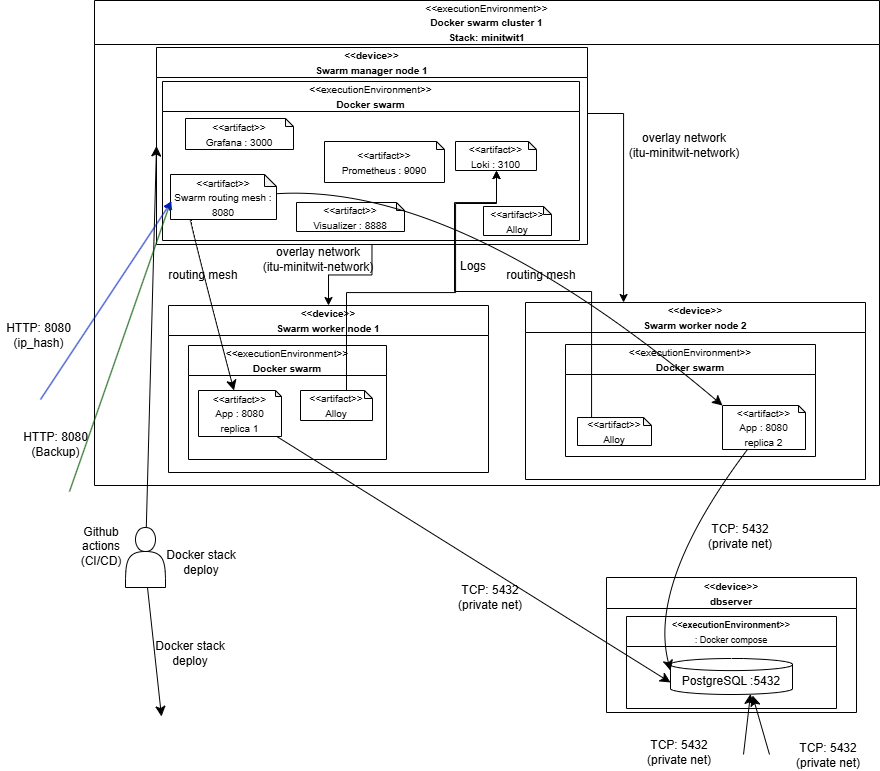

The diagram above was exported from draw.io. Its source (the exported page's mxGraphModel, read from the mxfile embedded in the PNG):
<mxGraphModel dx="1793" dy="689" grid="0" gridSize="10" guides="1" tooltips="1" connect="1" arrows="1" fold="1" page="0" pageScale="1" pageWidth="850" pageHeight="1100" math="0" shadow="0">
  <root>
    <mxCell id="0" />
    <mxCell id="1" parent="0" />
    <mxCell id="lA_apQ219DjxepZg-s69-1" parent="1" style="swimlane;whiteSpace=wrap;html=1;startSize=31;" value="&lt;font style=&quot;font-size: 10px;&quot;&gt;&amp;lt;&amp;lt;device&amp;gt;&amp;gt;&lt;br&gt;&lt;/font&gt;&lt;div&gt;&lt;font style=&quot;font-size: 10px;&quot;&gt;dbserver&lt;/font&gt;&lt;/div&gt;" vertex="1">
      <mxGeometry height="135" width="250" x="1025" y="977" as="geometry" />
    </mxCell>
    <mxCell id="lA_apQ219DjxepZg-s69-2" parent="lA_apQ219DjxepZg-s69-1" style="shape=cylinder3;whiteSpace=wrap;html=1;boundedLbl=1;backgroundOutline=1;size=6.047619047619037;" value="PostgreSQL :5432" vertex="1">
      <mxGeometry height="36" width="122" x="64" y="81" as="geometry" />
    </mxCell>
    <mxCell id="lA_apQ219DjxepZg-s69-3" parent="lA_apQ219DjxepZg-s69-1" style="swimlane;whiteSpace=wrap;html=1;startSize=30;" value="&lt;font style=&quot;font-size: 9px;&quot;&gt;&amp;lt;&amp;lt;executionEnvironment&amp;gt;&amp;gt;&lt;span style=&quot;font-weight: 400;&quot;&gt;&lt;br&gt;: Docker compose&lt;/span&gt;&lt;/font&gt;" vertex="1">
      <mxGeometry height="92" width="210" x="20" y="39" as="geometry">
        <mxRectangle height="41" width="145" x="7" y="32" as="alternateBounds" />
      </mxGeometry>
    </mxCell>
    <mxCell id="lA_apQ219DjxepZg-s69-4" parent="1" style="text;html=1;whiteSpace=wrap;strokeColor=none;fillColor=none;align=center;verticalAlign=middle;rounded=0;" value="TCP: 5432 (private net)" vertex="1">
      <mxGeometry height="30" width="96" x="1199" y="1140" as="geometry" />
    </mxCell>
    <mxCell id="lA_apQ219DjxepZg-s69-5" parent="1" style="swimlane;whiteSpace=wrap;html=1;startSize=44;" value="&lt;font style=&quot;font-size: 10px;&quot;&gt;&lt;span style=&quot;font-weight: 400;&quot;&gt;&amp;lt;&amp;lt;executionEnvironment&amp;gt;&amp;gt;&lt;/span&gt;&lt;br&gt;Docker swarm cluster 1&lt;br&gt;Stack: minitwit1&lt;/font&gt;" vertex="1">
      <mxGeometry height="485" width="785" x="513" y="400" as="geometry" />
    </mxCell>
    <mxCell id="lA_apQ219DjxepZg-s69-6" edge="1" parent="lA_apQ219DjxepZg-s69-5" source="lA_apQ219DjxepZg-s69-8" style="edgeStyle=orthogonalEdgeStyle;rounded=0;orthogonalLoop=1;jettySize=auto;html=1;" target="lA_apQ219DjxepZg-s69-20">
      <mxGeometry relative="1" as="geometry">
        <Array as="points">
          <mxPoint x="529" y="113" />
        </Array>
      </mxGeometry>
    </mxCell>
    <mxCell id="lA_apQ219DjxepZg-s69-7" edge="1" parent="lA_apQ219DjxepZg-s69-5" source="lA_apQ219DjxepZg-s69-8" style="edgeStyle=orthogonalEdgeStyle;rounded=0;orthogonalLoop=1;jettySize=auto;html=1;entryX=0.5;entryY=0;entryDx=0;entryDy=0;" target="lA_apQ219DjxepZg-s69-16">
      <mxGeometry relative="1" as="geometry" />
    </mxCell>
    <mxCell id="lA_apQ219DjxepZg-s69-8" parent="lA_apQ219DjxepZg-s69-5" style="swimlane;whiteSpace=wrap;html=1;startSize=30;" value="&lt;font style=&quot;font-size: 10px;&quot;&gt;&amp;lt;&amp;lt;device&amp;gt;&amp;gt;&lt;br&gt;Swarm manager node 1&lt;/font&gt;" vertex="1">
      <mxGeometry height="197" width="431" x="62" y="47" as="geometry" />
    </mxCell>
    <mxCell id="lA_apQ219DjxepZg-s69-9" parent="lA_apQ219DjxepZg-s69-8" style="shape=note;whiteSpace=wrap;html=1;backgroundOutline=1;darkOpacity=0.05;size=12;" value="&lt;font style=&quot;font-size: 10px;&quot;&gt;&amp;lt;&amp;lt;artifact&amp;gt;&amp;gt;&lt;br&gt;Swarm routing mesh : 8080&lt;/font&gt;" vertex="1">
      <mxGeometry height="45" width="106" x="14" y="127" as="geometry" />
    </mxCell>
    <mxCell id="lA_apQ219DjxepZg-s69-10" parent="lA_apQ219DjxepZg-s69-8" style="shape=note;whiteSpace=wrap;html=1;backgroundOutline=1;darkOpacity=0.05;size=8;" value="&lt;font style=&quot;font-size: 10px;&quot;&gt;&amp;lt;&amp;lt;artifact&amp;gt;&amp;gt;&lt;br&gt;Grafana : 3000&lt;/font&gt;" vertex="1">
      <mxGeometry height="31" width="108" x="29" y="71" as="geometry" />
    </mxCell>
    <mxCell id="lA_apQ219DjxepZg-s69-11" parent="lA_apQ219DjxepZg-s69-8" style="shape=note;whiteSpace=wrap;html=1;backgroundOutline=1;darkOpacity=0.05;size=8;" value="&lt;font style=&quot;font-size: 10px;&quot;&gt;&amp;lt;&amp;lt;artifact&amp;gt;&amp;gt;&lt;br&gt;Prometheus : 9090&lt;/font&gt;" vertex="1">
      <mxGeometry height="41" width="120" x="168" y="94" as="geometry" />
    </mxCell>
    <mxCell id="lA_apQ219DjxepZg-s69-12" parent="lA_apQ219DjxepZg-s69-8" style="shape=note;whiteSpace=wrap;html=1;backgroundOutline=1;darkOpacity=0.05;size=8;" value="&lt;font style=&quot;font-size: 10px;&quot;&gt;&amp;lt;&amp;lt;artifact&amp;gt;&amp;gt;&lt;br&gt;Alloy&lt;/font&gt;" vertex="1">
      <mxGeometry height="29" width="68" x="327" y="159" as="geometry" />
    </mxCell>
    <mxCell id="lA_apQ219DjxepZg-s69-13" parent="lA_apQ219DjxepZg-s69-8" style="shape=note;whiteSpace=wrap;html=1;backgroundOutline=1;darkOpacity=0.05;size=8;" value="&lt;font style=&quot;font-size: 10px;&quot;&gt;&amp;lt;&amp;lt;artifact&amp;gt;&amp;gt;&lt;br&gt;Loki : 3100&lt;/font&gt;" vertex="1">
      <mxGeometry height="29" width="81" x="299" y="94" as="geometry" />
    </mxCell>
    <mxCell id="lA_apQ219DjxepZg-s69-14" parent="lA_apQ219DjxepZg-s69-8" style="shape=note;whiteSpace=wrap;html=1;backgroundOutline=1;darkOpacity=0.05;size=8;" value="&lt;font style=&quot;font-size: 10px;&quot;&gt;&amp;lt;&amp;lt;artifact&amp;gt;&amp;gt;&lt;br&gt;Visualizer : 8888&lt;/font&gt;" vertex="1">
      <mxGeometry height="29" width="108" x="140" y="155" as="geometry" />
    </mxCell>
    <mxCell id="lA_apQ219DjxepZg-s69-15" parent="lA_apQ219DjxepZg-s69-8" style="swimlane;whiteSpace=wrap;html=1;startSize=30;" value="&lt;font style=&quot;font-size: 10px;&quot;&gt;&amp;lt;&amp;lt;&lt;span style=&quot;font-weight: 400;&quot;&gt;executionEnvironment&lt;/span&gt;&amp;gt;&amp;gt;&lt;br&gt;Docker swarm&lt;/font&gt;" vertex="1">
      <mxGeometry height="159" width="417" x="6" y="34" as="geometry" />
    </mxCell>
    <mxCell id="lA_apQ219DjxepZg-s69-16" parent="lA_apQ219DjxepZg-s69-5" style="swimlane;whiteSpace=wrap;html=1;startSize=30;" value="&lt;font style=&quot;font-size: 10px;&quot;&gt;&amp;lt;&amp;lt;device&amp;gt;&amp;gt;&lt;br&gt;Swarm worker node 1&lt;/font&gt;" vertex="1">
      <mxGeometry height="167" width="320" x="74" y="305" as="geometry" />
    </mxCell>
    <mxCell id="lA_apQ219DjxepZg-s69-17" parent="lA_apQ219DjxepZg-s69-16" style="shape=note;whiteSpace=wrap;html=1;backgroundOutline=1;darkOpacity=0.05;size=8;" value="&lt;font style=&quot;font-size: 10px;&quot;&gt;&amp;lt;&amp;lt;artifact&amp;gt;&amp;gt;&lt;br&gt;Alloy&lt;/font&gt;" vertex="1">
      <mxGeometry height="30" width="72" x="132" y="85" as="geometry" />
    </mxCell>
    <mxCell id="lA_apQ219DjxepZg-s69-18" parent="lA_apQ219DjxepZg-s69-16" style="shape=note;whiteSpace=wrap;html=1;backgroundOutline=1;darkOpacity=0.05;size=6;" value="&lt;font style=&quot;font-size: 10px;&quot;&gt;&amp;lt;&amp;lt;artifact&amp;gt;&amp;gt;&lt;br&gt;App : 8080&lt;/font&gt;&lt;div&gt;&lt;font style=&quot;font-size: 10px;&quot;&gt;replica 1&lt;/font&gt;&lt;/div&gt;" vertex="1">
      <mxGeometry height="46" width="83" x="30" y="85" as="geometry" />
    </mxCell>
    <mxCell id="lA_apQ219DjxepZg-s69-19" parent="lA_apQ219DjxepZg-s69-16" style="swimlane;whiteSpace=wrap;html=1;startSize=30;" value="&lt;font style=&quot;font-size: 10px;&quot;&gt;&amp;lt;&amp;lt;&lt;span style=&quot;font-weight: 400;&quot;&gt;executionEnvironment&lt;/span&gt;&amp;gt;&amp;gt;&lt;br&gt;Docker swarm&lt;/font&gt;" vertex="1">
      <mxGeometry height="114" width="198" x="20" y="40" as="geometry" />
    </mxCell>
    <mxCell id="lA_apQ219DjxepZg-s69-20" parent="lA_apQ219DjxepZg-s69-5" style="swimlane;whiteSpace=wrap;html=1;startSize=30;" value="&lt;font style=&quot;font-size: 10px;&quot;&gt;&amp;lt;&amp;lt;device&amp;gt;&amp;gt;&lt;br&gt;Swarm worker&amp;nbsp;node 2&lt;/font&gt;" vertex="1">
      <mxGeometry height="177" width="340" x="431" y="302" as="geometry" />
    </mxCell>
    <mxCell id="lA_apQ219DjxepZg-s69-21" parent="lA_apQ219DjxepZg-s69-20" style="swimlane;whiteSpace=wrap;html=1;startSize=30;" value="&lt;font style=&quot;font-size: 10px;&quot;&gt;&amp;lt;&amp;lt;&lt;span style=&quot;font-weight: 400;&quot;&gt;executionEnvironment&lt;/span&gt;&amp;gt;&amp;gt;&lt;br&gt;Docker swarm&lt;/font&gt;" vertex="1">
      <mxGeometry height="112" width="250" x="40" y="42" as="geometry" />
    </mxCell>
    <mxCell id="lA_apQ219DjxepZg-s69-22" parent="lA_apQ219DjxepZg-s69-21" style="shape=note;whiteSpace=wrap;html=1;backgroundOutline=1;darkOpacity=0.05;size=7;" value="&lt;font style=&quot;font-size: 10px;&quot;&gt;&amp;lt;&amp;lt;artifact&amp;gt;&amp;gt;&lt;br&gt;App : 8080&lt;/font&gt;&lt;div&gt;&lt;font style=&quot;font-size: 10px;&quot;&gt;replica 2&lt;/font&gt;&lt;/div&gt;" vertex="1">
      <mxGeometry height="44" width="83" x="157" y="61" as="geometry" />
    </mxCell>
    <mxCell id="lA_apQ219DjxepZg-s69-23" parent="lA_apQ219DjxepZg-s69-21" style="shape=note;whiteSpace=wrap;html=1;backgroundOutline=1;darkOpacity=0.05;size=8;" value="&lt;font style=&quot;font-size: 10px;&quot;&gt;&amp;lt;&amp;lt;artifact&amp;gt;&amp;gt;&lt;br&gt;Alloy&lt;/font&gt;" vertex="1">
      <mxGeometry height="28" width="74" x="12" y="73" as="geometry" />
    </mxCell>
    <mxCell id="lA_apQ219DjxepZg-s69-24" edge="1" parent="lA_apQ219DjxepZg-s69-5" source="lA_apQ219DjxepZg-s69-23" style="edgeStyle=orthogonalEdgeStyle;rounded=0;orthogonalLoop=1;jettySize=auto;html=1;entryX=0.5;entryY=1;entryDx=0;entryDy=0;entryPerimeter=0;" target="lA_apQ219DjxepZg-s69-13">
      <mxGeometry relative="1" as="geometry">
        <Array as="points">
          <mxPoint x="497" y="291" />
          <mxPoint x="360" y="291" />
          <mxPoint x="360" y="202" />
          <mxPoint x="402" y="202" />
          <mxPoint x="402" y="170" />
        </Array>
      </mxGeometry>
    </mxCell>
    <mxCell id="lA_apQ219DjxepZg-s69-25" edge="1" parent="lA_apQ219DjxepZg-s69-5" source="lA_apQ219DjxepZg-s69-17" style="edgeStyle=orthogonalEdgeStyle;rounded=0;orthogonalLoop=1;jettySize=auto;html=1;entryX=0.5;entryY=1;entryDx=0;entryDy=0;entryPerimeter=0;" target="lA_apQ219DjxepZg-s69-13">
      <mxGeometry relative="1" as="geometry">
        <Array as="points">
          <mxPoint x="252" y="292" />
          <mxPoint x="361" y="292" />
          <mxPoint x="361" y="203" />
          <mxPoint x="402" y="203" />
          <mxPoint x="402" y="170" />
        </Array>
      </mxGeometry>
    </mxCell>
    <mxCell id="lA_apQ219DjxepZg-s69-26" parent="lA_apQ219DjxepZg-s69-5" style="text;html=1;whiteSpace=wrap;strokeColor=none;fillColor=none;align=center;verticalAlign=middle;rounded=0;" value="Logs" vertex="1">
      <mxGeometry height="30" width="60" x="349" y="251" as="geometry" />
    </mxCell>
    <mxCell id="lA_apQ219DjxepZg-s69-27" edge="1" parent="lA_apQ219DjxepZg-s69-5" source="lA_apQ219DjxepZg-s69-9" style="edgeStyle=none;curved=1;rounded=0;orthogonalLoop=1;jettySize=auto;html=1;fontSize=12;startSize=8;endSize=8;" target="lA_apQ219DjxepZg-s69-18">
      <mxGeometry relative="1" as="geometry">
        <Array as="points">
          <mxPoint x="95" y="220" />
        </Array>
      </mxGeometry>
    </mxCell>
    <mxCell id="lA_apQ219DjxepZg-s69-28" edge="1" parent="lA_apQ219DjxepZg-s69-5" source="lA_apQ219DjxepZg-s69-9" style="edgeStyle=none;curved=1;rounded=0;orthogonalLoop=1;jettySize=auto;html=1;entryX=0;entryY=0;entryDx=0;entryDy=0;entryPerimeter=0;fontSize=12;startSize=8;endSize=8;" target="lA_apQ219DjxepZg-s69-22">
      <mxGeometry relative="1" as="geometry">
        <Array as="points">
          <mxPoint x="364" y="182" />
        </Array>
      </mxGeometry>
    </mxCell>
    <mxCell id="lA_apQ219DjxepZg-s69-29" parent="lA_apQ219DjxepZg-s69-5" style="text;html=1;whiteSpace=wrap;strokeColor=none;fillColor=none;align=center;verticalAlign=middle;rounded=0;fontSize=16;" value="&lt;font style=&quot;font-size: 12px;&quot;&gt;routing mesh&lt;/font&gt;" vertex="1">
      <mxGeometry height="30" width="76" x="71" y="258" as="geometry" />
    </mxCell>
    <mxCell id="lA_apQ219DjxepZg-s69-30" parent="lA_apQ219DjxepZg-s69-5" style="text;html=1;whiteSpace=wrap;strokeColor=none;fillColor=none;align=center;verticalAlign=middle;rounded=0;fontSize=16;" value="&lt;font style=&quot;font-size: 12px;&quot;&gt;routing mesh&lt;/font&gt;" vertex="1">
      <mxGeometry height="30" width="76" x="409" y="258" as="geometry" />
    </mxCell>
    <mxCell id="lA_apQ219DjxepZg-s69-31" parent="lA_apQ219DjxepZg-s69-5" style="text;html=1;whiteSpace=wrap;strokeColor=none;fillColor=none;align=center;verticalAlign=middle;rounded=0;" value="overlay network&lt;br&gt;(itu-minitwit-network)" vertex="1">
      <mxGeometry height="30" width="120" x="164" y="244" as="geometry" />
    </mxCell>
    <mxCell id="lA_apQ219DjxepZg-s69-32" parent="lA_apQ219DjxepZg-s69-5" style="text;html=1;whiteSpace=wrap;strokeColor=none;fillColor=none;align=center;verticalAlign=middle;rounded=0;" value="overlay network&lt;br&gt;(itu-minitwit-network)" vertex="1">
      <mxGeometry height="30" width="120" x="530" y="130" as="geometry" />
    </mxCell>
    <mxCell id="lA_apQ219DjxepZg-s69-33" parent="1" style="text;html=1;whiteSpace=wrap;strokeColor=none;fillColor=none;align=center;verticalAlign=middle;rounded=0;" value="TCP: 5432 (private net)" vertex="1">
      <mxGeometry height="30" width="96" x="1050" y="1137" as="geometry" />
    </mxCell>
    <mxCell id="lA_apQ219DjxepZg-s69-34" edge="1" parent="1" source="lA_apQ219DjxepZg-s69-18" style="edgeStyle=none;curved=1;rounded=0;orthogonalLoop=1;jettySize=auto;html=1;entryX=0;entryY=0;entryDx=0;entryDy=23.97619047619048;entryPerimeter=0;fontSize=12;startSize=8;endSize=8;" target="lA_apQ219DjxepZg-s69-2">
      <mxGeometry relative="1" as="geometry" />
    </mxCell>
    <mxCell id="lA_apQ219DjxepZg-s69-35" edge="1" parent="1" source="lA_apQ219DjxepZg-s69-22" style="edgeStyle=none;curved=1;rounded=0;orthogonalLoop=1;jettySize=auto;html=1;entryX=0;entryY=0;entryDx=0;entryDy=12.023809523809518;entryPerimeter=0;fontSize=12;startSize=8;endSize=8;" target="lA_apQ219DjxepZg-s69-2">
      <mxGeometry relative="1" as="geometry">
        <Array as="points">
          <mxPoint x="1066" y="982" />
        </Array>
      </mxGeometry>
    </mxCell>
    <mxCell id="lA_apQ219DjxepZg-s69-36" edge="1" parent="1" source="lA_apQ219DjxepZg-s69-37" style="edgeStyle=none;curved=1;rounded=0;orthogonalLoop=1;jettySize=auto;html=1;entryX=0;entryY=0.5;entryDx=0;entryDy=0;fontSize=12;startSize=8;endSize=8;" target="lA_apQ219DjxepZg-s69-8">
      <mxGeometry relative="1" as="geometry" />
    </mxCell>
    <mxCell id="lA_apQ219DjxepZg-s69-37" parent="1" style="shape=actor;whiteSpace=wrap;html=1;" value="" vertex="1">
      <mxGeometry height="60" width="40" x="544" y="927" as="geometry" />
    </mxCell>
    <mxCell id="lA_apQ219DjxepZg-s69-38" parent="1" style="text;html=1;whiteSpace=wrap;strokeColor=none;fillColor=none;align=center;verticalAlign=middle;rounded=0;" value="Github actions (CI/CD)" vertex="1">
      <mxGeometry height="30" width="60" x="490" y="931" as="geometry" />
    </mxCell>
    <mxCell id="lA_apQ219DjxepZg-s69-39" parent="1" style="text;html=1;whiteSpace=wrap;strokeColor=none;fillColor=none;align=center;verticalAlign=middle;rounded=0;" value="Docker stack deploy" vertex="1">
      <mxGeometry height="30" width="82" x="579" y="947" as="geometry" />
    </mxCell>
    <mxCell id="lA_apQ219DjxepZg-s69-40" parent="1" style="text;html=1;whiteSpace=wrap;strokeColor=none;fillColor=none;align=center;verticalAlign=middle;rounded=0;" value="Docker stack deploy" vertex="1">
      <mxGeometry height="34" width="82" x="568" y="1036" as="geometry" />
    </mxCell>
    <mxCell id="lA_apQ219DjxepZg-s69-41" parent="1" style="text;html=1;whiteSpace=wrap;strokeColor=none;fillColor=none;align=center;verticalAlign=middle;rounded=0;" value="TCP: 5432 (private net)" vertex="1">
      <mxGeometry height="30" width="96" x="861" y="982" as="geometry" />
    </mxCell>
    <mxCell id="lA_apQ219DjxepZg-s69-42" parent="1" style="text;html=1;whiteSpace=wrap;strokeColor=none;fillColor=none;align=center;verticalAlign=middle;rounded=0;" value="TCP: 5432 (private net)" vertex="1">
      <mxGeometry height="30" width="96" x="1111" y="921" as="geometry" />
    </mxCell>
    <mxCell id="lA_apQ219DjxepZg-s69-43" edge="1" parent="1" style="endArrow=classic;html=1;rounded=0;fillColor=#008a00;strokeColor=#005700;entryX=0;entryY=0.5;entryDx=0;entryDy=0;entryPerimeter=0;" value="">
      <mxGeometry height="50" relative="1" width="50" as="geometry">
        <mxPoint x="488" y="891" as="sourcePoint" />
        <mxPoint x="589.5" y="600.5" as="targetPoint" />
      </mxGeometry>
    </mxCell>
    <mxCell id="lA_apQ219DjxepZg-s69-44" edge="1" parent="1" style="endArrow=classic;html=1;rounded=0;fillColor=#0050ef;strokeColor=#001DBC;entryX=0;entryY=0.5;entryDx=0;entryDy=0;entryPerimeter=0;" value="">
      <mxGeometry height="50" relative="1" width="50" as="geometry">
        <mxPoint x="459" y="799" as="sourcePoint" />
        <mxPoint x="590" y="601" as="targetPoint" />
      </mxGeometry>
    </mxCell>
    <mxCell id="lA_apQ219DjxepZg-s69-45" parent="1" style="text;html=1;whiteSpace=wrap;strokeColor=none;fillColor=none;align=center;verticalAlign=middle;rounded=0;" value="HTTP: 8080&lt;br&gt;&lt;div&gt;(ip_hash)&lt;/div&gt;" vertex="1">
      <mxGeometry height="30" width="77" x="419" y="720" as="geometry" />
    </mxCell>
    <mxCell id="lA_apQ219DjxepZg-s69-46" parent="1" style="text;html=1;whiteSpace=wrap;strokeColor=none;fillColor=none;align=center;verticalAlign=middle;rounded=0;" value="HTTP: 8080&lt;br&gt;&lt;div&gt;(Backup)&lt;/div&gt;" vertex="1">
      <mxGeometry height="30" width="77" x="436" y="829" as="geometry" />
    </mxCell>
    <mxCell id="lA_apQ219DjxepZg-s69-47" edge="1" parent="1" style="edgeStyle=none;curved=1;rounded=0;orthogonalLoop=1;jettySize=auto;html=1;fontSize=12;startSize=8;endSize=8;">
      <mxGeometry relative="1" as="geometry">
        <mxPoint x="566" y="987" as="sourcePoint" />
        <mxPoint x="580" y="1116" as="targetPoint" />
      </mxGeometry>
    </mxCell>
    <mxCell id="lA_apQ219DjxepZg-s69-48" edge="1" parent="1" style="edgeStyle=none;curved=1;rounded=0;orthogonalLoop=1;jettySize=auto;html=1;fontSize=12;startSize=8;endSize=8;">
      <mxGeometry relative="1" as="geometry">
        <Array as="points" />
        <mxPoint x="1162" y="1154" as="sourcePoint" />
        <mxPoint x="1169" y="1093.5" as="targetPoint" />
      </mxGeometry>
    </mxCell>
    <mxCell id="lA_apQ219DjxepZg-s69-49" edge="1" parent="1" style="edgeStyle=none;curved=1;rounded=0;orthogonalLoop=1;jettySize=auto;html=1;fontSize=12;startSize=8;endSize=8;">
      <mxGeometry relative="1" as="geometry">
        <Array as="points" />
        <mxPoint x="1188" y="1154" as="sourcePoint" />
        <mxPoint x="1171" y="1095" as="targetPoint" />
      </mxGeometry>
    </mxCell>
  </root>
</mxGraphModel>